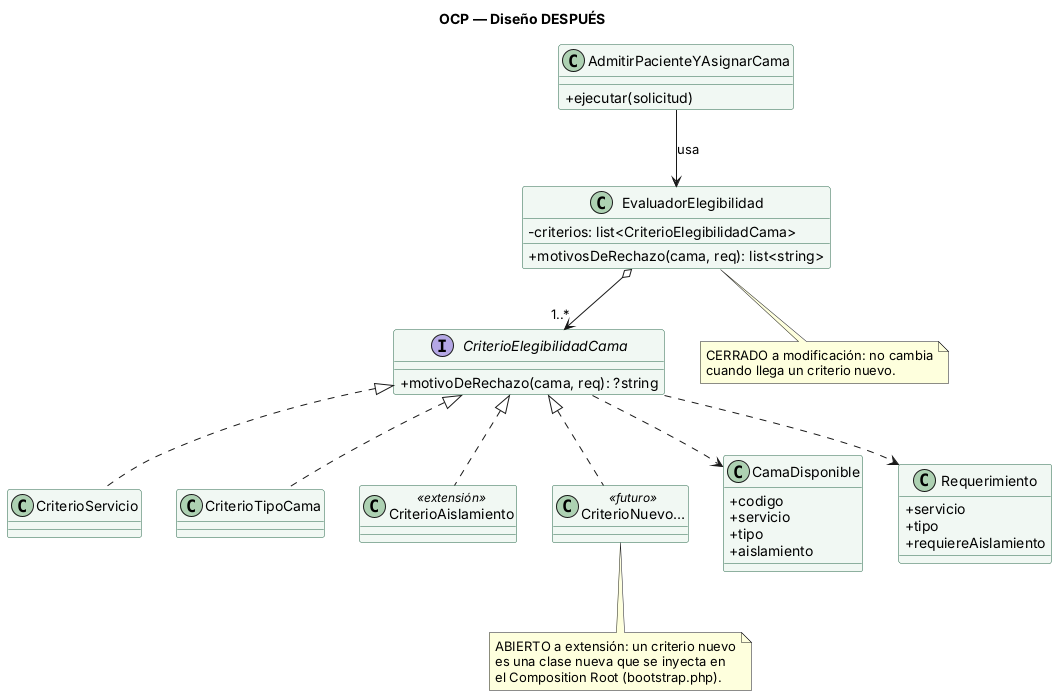

The diagram above was rendered by PlantUML. Its source (embedded in the PNG):
@startuml semana-02-ocp-despues
' Admisión hospitalaria y asignación de cama — Semana 2
' DESPUÉS: el evaluador depende de una abstracción; cada criterio es una clase.
skinparam classAttributeIconSize 0
skinparam class {
  BackgroundColor #F1F8F3
  BorderColor #276749
}
title OCP — Diseño DESPUÉS

class "AdmitirPacienteYAsignarCama" as CU {
  +ejecutar(solicitud)
}
class EvaluadorElegibilidad {
  -criterios: list<CriterioElegibilidadCama>
  +motivosDeRechazo(cama, req): list<string>
}
interface CriterioElegibilidadCama {
  +motivoDeRechazo(cama, req): ?string
}
class CriterioServicio
class CriterioTipoCama
class CriterioAislamiento <<extensión>>
class "CriterioNuevo…" as CN <<futuro>>

class CamaDisponible {
  +codigo
  +servicio
  +tipo
  +aislamiento
}
class Requerimiento {
  +servicio
  +tipo
  +requiereAislamiento
}

CU --> EvaluadorElegibilidad : usa
EvaluadorElegibilidad o--> "1..*" CriterioElegibilidadCama
CriterioElegibilidadCama <|.. CriterioServicio
CriterioElegibilidadCama <|.. CriterioTipoCama
CriterioElegibilidadCama <|.. CriterioAislamiento
CriterioElegibilidadCama <|.. CN
CriterioElegibilidadCama ..> CamaDisponible
CriterioElegibilidadCama ..> Requerimiento

note bottom of EvaluadorElegibilidad
  CERRADO a modificación: no cambia
  cuando llega un criterio nuevo.
end note
note bottom of CN
  ABIERTO a extensión: un criterio nuevo
  es una clase nueva que se inyecta en
  el Composition Root (bootstrap.php).
end note
@enduml